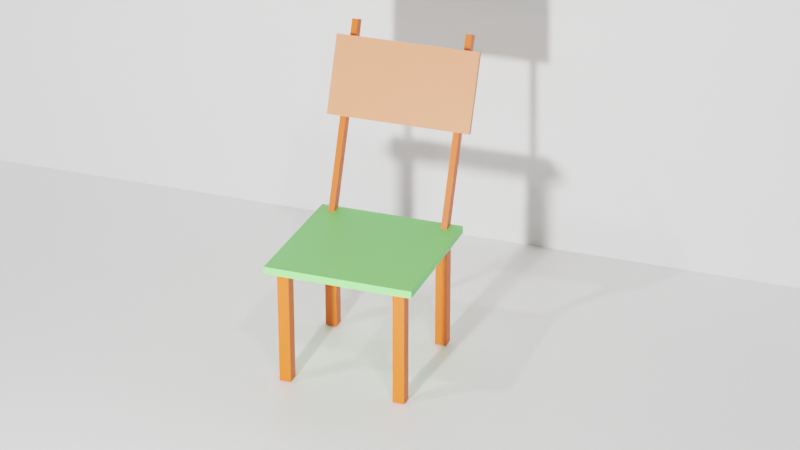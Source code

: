 # Source: first_project_chair.blend  (saved by Blender 2.83.19; exported with 4.5.12 LTS)
import bpy
from mathutils import Matrix  # noqa: F401  (used for matrix-valued properties, if any)

bpy.ops.wm.read_factory_settings(use_empty=True)
scene = bpy.context.scene
scene.name = 'Scene'

# ---- collections
col_collection = bpy.data.collections.new('Collection'); scene.collection.children.link(col_collection)
col_chair_legs = bpy.data.collections.new('Chair Legs'); scene.collection.children.link(col_chair_legs)
col_chair_flats = bpy.data.collections.new('Chair Flats'); scene.collection.children.link(col_chair_flats)
col_chair_back_support = bpy.data.collections.new('Chair Back Support'); scene.collection.children.link(col_chair_back_support)
col_back_wall = bpy.data.collections.new('Back Wall'); scene.collection.children.link(col_back_wall)

# ---- materials (node trees are filled in below, after node groups)
mat_white = bpy.data.materials.new('White')
mat_white.alpha_threshold = 0.0
mat_white.use_transparent_shadow = False
mat_white.line_color = (0.0, 0.0, 0.0, 1.0)
mat_dark_brown = bpy.data.materials.new('Dark Brown')
mat_dark_brown.use_transparent_shadow = False
mat_light_yellow = bpy.data.materials.new('Light Yellow')
mat_light_yellow.use_transparent_shadow = False
mat_light_brown = bpy.data.materials.new('Light Brown')
mat_light_brown.use_transparent_shadow = False

# ---- material node trees
mat_white.use_nodes = True; mat_white.node_tree.nodes.clear()
_N = mat_white.node_tree.nodes; _L = mat_white.node_tree.links
n0 = _N.new('ShaderNodeOutputMaterial'); n0.name = 'Material Output'; n0.location = (300, 300)
n1 = _N.new('ShaderNodeBsdfPrincipled'); n1.name = 'Principled BSDF'; n1.location = (10, 300)
n1.distribution = 'GGX'
n1.subsurface_method = 'BURLEY'
n1.inputs[0].default_value = (1.0, 1.0, 1.0, 1.0)
n1.inputs[2].default_value = 0.4
n1.inputs[3].default_value = 1.45
n1.inputs[27].default_value = (0.0, 0.0, 0.0, 1.0)
n1.inputs[28].default_value = 1.0
_L.new(n1.outputs[0], n0.inputs[0])
n0.is_active_output = True
mat_dark_brown.use_nodes = True; mat_dark_brown.node_tree.nodes.clear()
_N = mat_dark_brown.node_tree.nodes; _L = mat_dark_brown.node_tree.links
n0 = _N.new('ShaderNodeBsdfPrincipled'); n0.name = 'Principled BSDF'; n0.location = (10, 300)
n0.distribution = 'GGX'
n0.subsurface_method = 'BURLEY'
n0.inputs[0].default_value = (0.8, 0.1096, 0.0, 1.0)
n0.inputs[3].default_value = 1.45
n0.inputs[27].default_value = (0.0, 0.0, 0.0, 1.0)
n0.inputs[28].default_value = 1.0
n1 = _N.new('ShaderNodeOutputMaterial'); n1.name = 'Material Output'; n1.location = (300, 300)
_L.new(n0.outputs[0], n1.inputs[0])
n1.is_active_output = True
mat_light_yellow.use_nodes = True; mat_light_yellow.node_tree.nodes.clear()
_N = mat_light_yellow.node_tree.nodes; _L = mat_light_yellow.node_tree.links
n0 = _N.new('ShaderNodeBsdfPrincipled'); n0.name = 'Principled BSDF'; n0.location = (10, 300)
n0.distribution = 'GGX'
n0.subsurface_method = 'BURLEY'
n0.inputs[0].default_value = (0.2115, 0.8, 0.171, 1.0)
n0.inputs[3].default_value = 1.45
n0.inputs[27].default_value = (0.0, 0.0, 0.0, 1.0)
n0.inputs[28].default_value = 1.0
n1 = _N.new('ShaderNodeOutputMaterial'); n1.name = 'Material Output'; n1.location = (300, 300)
_L.new(n0.outputs[0], n1.inputs[0])
n1.is_active_output = True
mat_light_brown.use_nodes = True; mat_light_brown.node_tree.nodes.clear()
_N = mat_light_brown.node_tree.nodes; _L = mat_light_brown.node_tree.links
n0 = _N.new('ShaderNodeBsdfPrincipled'); n0.name = 'Principled BSDF'; n0.location = (10, 300)
n0.distribution = 'GGX'
n0.subsurface_method = 'BURLEY'
n0.inputs[0].default_value = (0.8, 0.2656, 0.1226, 1.0)
n0.inputs[3].default_value = 1.45
n0.inputs[27].default_value = (0.0, 0.0, 0.0, 1.0)
n0.inputs[28].default_value = 1.0
n1 = _N.new('ShaderNodeOutputMaterial'); n1.name = 'Material Output'; n1.location = (300, 300)
_L.new(n0.outputs[0], n1.inputs[0])
n1.is_active_output = True

# ---- world
world_world = bpy.data.worlds.new('World'); scene.world = world_world
world_world.use_nodes = True; world_world.node_tree.nodes.clear()
_N = world_world.node_tree.nodes; _L = world_world.node_tree.links
n0 = _N.new('ShaderNodeOutputWorld'); n0.name = 'World Output'; n0.location = (300, 300)
n1 = _N.new('ShaderNodeBackground'); n1.name = 'Background'; n1.location = (10, 300)
n1.inputs[0].default_value = (0.05088, 0.05088, 0.05088, 1.0)
_L.new(n1.outputs[0], n0.inputs[0])
n0.is_active_output = True
world_world.color = (0.05088, 0.05088, 0.05088)
world_world.use_sun_shadow = False
world_world.sun_shadow_jitter_overblur = 0.0

# ---- cameras
cam_camera = bpy.data.cameras.new('Camera')
cam_camera.clip_end = 100.0
cam_camera.lens = 103.0
cam_camera.ortho_scale = 7.314

# ---- lights
light_light = bpy.data.lights.new('Light', 'POINT')
light_light.transmission_factor = 0.0
light_light.energy = 500.0
light_light.shadow_soft_size = 0.1
light_light.shadow_maximum_resolution = 0.006
light_light.use_absolute_resolution = True
light_light_001 = bpy.data.lights.new('Light.001', 'POINT')
light_light_001.transmission_factor = 0.0
light_light_001.energy = 500.0
light_light_001.shadow_soft_size = 0.1
light_light_001.shadow_maximum_resolution = 0.006
light_light_001.use_absolute_resolution = True
light_light_002 = bpy.data.lights.new('Light.002', 'POINT')
light_light_002.transmission_factor = 0.0
light_light_002.energy = 1000.0
light_light_002.shadow_soft_size = 0.1
light_light_002.shadow_maximum_resolution = 0.006
light_light_002.use_absolute_resolution = True

# ---- meshes
me_plane = bpy.data.meshes.new('Plane')
me_plane.from_pydata([(-1.0, -1.0, 0.0), (1.0, -1.0, 0.0), (-1.0, 1.0, 0.0), (1.0, 1.0, 0.0)], [], [(0, 1, 3, 2)])
_uv = me_plane.uv_layers.new(name='UVMap')
_uv.uv.foreach_set('vector', [0.0, 0.0, 1.0, 0.0, 1.0, 1.0, 0.0, 1.0])
me_plane.materials.append(mat_white)
me_plane.use_remesh_fix_poles = True
me_plane.use_remesh_preserve_attributes = False
me_plane.use_mirror_vertex_groups = False
me_plane.update()
me_cube_001 = bpy.data.meshes.new('Cube.001')
me_cube_001.from_pydata([(-0.2, -0.2, -0.2), (-0.2, -0.2, 0.2), (-0.2, 0.2, -0.2), (-0.2, 0.2, 0.2), (0.2, -0.2, -0.2), (0.2, -0.2, 0.2), (0.2, 0.2, -0.2), (0.2, 0.2, 0.2)], [], [(0, 1, 3, 2), (2, 3, 7, 6), (6, 7, 5, 4), (4, 5, 1, 0), (2, 6, 4, 0), (7, 3, 1, 5)])
_uv = me_cube_001.uv_layers.new(name='UVMap')
_uv.uv.foreach_set('vector', [0.375, 0.0, 0.625, 0.0, 0.625, 0.25, 0.375, 0.25, 0.375, 0.25, 0.625, 0.25, 0.625, 0.5, 0.375, 0.5, 0.375, 0.5, 0.625, 0.5, 0.625, 0.75, 0.375, 0.75, 0.375, 0.75, 0.625, 0.75, 0.625, 1.0, 0.375, 1.0, 0.125, 0.5, 0.375, 0.5, 0.375, 0.75, 0.125, 0.75, 0.625, 0.5, 0.875, 0.5, 0.875, 0.75, 0.625, 0.75])
me_cube_001.materials.append(mat_dark_brown)
me_cube_001.use_remesh_fix_poles = True
me_cube_001.use_remesh_preserve_attributes = False
me_cube_001.use_mirror_vertex_groups = False
me_cube_001.update()
me_cube_006 = bpy.data.meshes.new('Cube.006')
me_cube_006.from_pydata([(-0.2, -0.2, -0.2), (-0.2, -0.2, 0.2), (-0.2, 0.2, -0.2), (-0.2, 0.2, 0.2), (0.2, -0.2, -0.2), (0.2, -0.2, 0.2), (0.2, 0.2, -0.2), (0.2, 0.2, 0.2)], [], [(0, 1, 3, 2), (2, 3, 7, 6), (6, 7, 5, 4), (4, 5, 1, 0), (2, 6, 4, 0), (7, 3, 1, 5)])
_uv = me_cube_006.uv_layers.new(name='UVMap')
_uv.uv.foreach_set('vector', [0.375, 0.0, 0.625, 0.0, 0.625, 0.25, 0.375, 0.25, 0.375, 0.25, 0.625, 0.25, 0.625, 0.5, 0.375, 0.5, 0.375, 0.5, 0.625, 0.5, 0.625, 0.75, 0.375, 0.75, 0.375, 0.75, 0.625, 0.75, 0.625, 1.0, 0.375, 1.0, 0.125, 0.5, 0.375, 0.5, 0.375, 0.75, 0.125, 0.75, 0.625, 0.5, 0.875, 0.5, 0.875, 0.75, 0.625, 0.75])
me_cube_006.materials.append(mat_dark_brown)
me_cube_006.use_remesh_fix_poles = True
me_cube_006.use_remesh_preserve_attributes = False
me_cube_006.use_mirror_vertex_groups = False
me_cube_006.update()
me_cube_007 = bpy.data.meshes.new('Cube.007')
me_cube_007.from_pydata([(-0.2, -0.2, -0.2), (-0.2, -0.2, 0.2), (-0.2, 0.2, -0.2), (-0.2, 0.2, 0.2), (0.2, -0.2, -0.2), (0.2, -0.2, 0.2), (0.2, 0.2, -0.2), (0.2, 0.2, 0.2)], [], [(0, 1, 3, 2), (2, 3, 7, 6), (6, 7, 5, 4), (4, 5, 1, 0), (2, 6, 4, 0), (7, 3, 1, 5)])
_uv = me_cube_007.uv_layers.new(name='UVMap')
_uv.uv.foreach_set('vector', [0.375, 0.0, 0.625, 0.0, 0.625, 0.25, 0.375, 0.25, 0.375, 0.25, 0.625, 0.25, 0.625, 0.5, 0.375, 0.5, 0.375, 0.5, 0.625, 0.5, 0.625, 0.75, 0.375, 0.75, 0.375, 0.75, 0.625, 0.75, 0.625, 1.0, 0.375, 1.0, 0.125, 0.5, 0.375, 0.5, 0.375, 0.75, 0.125, 0.75, 0.625, 0.5, 0.875, 0.5, 0.875, 0.75, 0.625, 0.75])
me_cube_007.materials.append(mat_dark_brown)
me_cube_007.use_remesh_fix_poles = True
me_cube_007.use_remesh_preserve_attributes = False
me_cube_007.use_mirror_vertex_groups = False
me_cube_007.update()
me_cube_008 = bpy.data.meshes.new('Cube.008')
me_cube_008.from_pydata([(-0.2, -0.2, -0.2), (-0.2, -0.2, 0.2), (-0.2, 0.2, -0.2), (-0.2, 0.2, 0.2), (0.2, -0.2, -0.2), (0.2, -0.2, 0.2), (0.2, 0.2, -0.2), (0.2, 0.2, 0.2)], [], [(0, 1, 3, 2), (2, 3, 7, 6), (6, 7, 5, 4), (4, 5, 1, 0), (2, 6, 4, 0), (7, 3, 1, 5)])
_uv = me_cube_008.uv_layers.new(name='UVMap')
_uv.uv.foreach_set('vector', [0.375, 0.0, 0.625, 0.0, 0.625, 0.25, 0.375, 0.25, 0.375, 0.25, 0.625, 0.25, 0.625, 0.5, 0.375, 0.5, 0.375, 0.5, 0.625, 0.5, 0.625, 0.75, 0.375, 0.75, 0.375, 0.75, 0.625, 0.75, 0.625, 1.0, 0.375, 1.0, 0.125, 0.5, 0.375, 0.5, 0.375, 0.75, 0.125, 0.75, 0.625, 0.5, 0.875, 0.5, 0.875, 0.75, 0.625, 0.75])
me_cube_008.materials.append(mat_dark_brown)
me_cube_008.use_remesh_fix_poles = True
me_cube_008.use_remesh_preserve_attributes = False
me_cube_008.use_mirror_vertex_groups = False
me_cube_008.update()
me_cube_002 = bpy.data.meshes.new('Cube.002')
me_cube_002.from_pydata([(-0.25, -0.25, -0.25), (-0.25, -0.25, 0.25), (-0.25, 0.25, -0.25), (-0.25, 0.25, 0.25), (0.25, -0.25, -0.25), (0.25, -0.25, 0.25), (0.25, 0.25, -0.25), (0.25, 0.25, 0.25)], [], [(0, 1, 3, 2), (2, 3, 7, 6), (6, 7, 5, 4), (4, 5, 1, 0), (2, 6, 4, 0), (7, 3, 1, 5)])
_uv = me_cube_002.uv_layers.new(name='UVMap')
_uv.uv.foreach_set('vector', [0.375, 0.0, 0.625, 0.0, 0.625, 0.25, 0.375, 0.25, 0.375, 0.25, 0.625, 0.25, 0.625, 0.5, 0.375, 0.5, 0.375, 0.5, 0.625, 0.5, 0.625, 0.75, 0.375, 0.75, 0.375, 0.75, 0.625, 0.75, 0.625, 1.0, 0.375, 1.0, 0.125, 0.5, 0.375, 0.5, 0.375, 0.75, 0.125, 0.75, 0.625, 0.5, 0.875, 0.5, 0.875, 0.75, 0.625, 0.75])
me_cube_002.materials.append(mat_light_yellow)
me_cube_002.use_remesh_fix_poles = True
me_cube_002.use_remesh_preserve_attributes = False
me_cube_002.use_mirror_vertex_groups = False
me_cube_002.update()
me_cube_010 = bpy.data.meshes.new('Cube.010')
me_cube_010.from_pydata([(-0.25, -0.25, -0.25), (-0.25, -0.25, 0.25), (-0.25, 0.25, -0.25), (-0.25, 0.25, 0.25), (0.25, -0.25, -0.25), (0.25, -0.25, 0.25), (0.25, 0.25, -0.25), (0.25, 0.25, 0.25)], [], [(0, 1, 3, 2), (2, 3, 7, 6), (6, 7, 5, 4), (4, 5, 1, 0), (2, 6, 4, 0), (7, 3, 1, 5)])
_uv = me_cube_010.uv_layers.new(name='UVMap')
_uv.uv.foreach_set('vector', [0.375, 0.0, 0.625, 0.0, 0.625, 0.25, 0.375, 0.25, 0.375, 0.25, 0.625, 0.25, 0.625, 0.5, 0.375, 0.5, 0.375, 0.5, 0.625, 0.5, 0.625, 0.75, 0.375, 0.75, 0.375, 0.75, 0.625, 0.75, 0.625, 1.0, 0.375, 1.0, 0.125, 0.5, 0.375, 0.5, 0.375, 0.75, 0.125, 0.75, 0.625, 0.5, 0.875, 0.5, 0.875, 0.75, 0.625, 0.75])
me_cube_010.materials.append(mat_light_brown)
me_cube_010.use_remesh_fix_poles = True
me_cube_010.use_remesh_preserve_attributes = False
me_cube_010.use_mirror_vertex_groups = False
me_cube_010.update()
me_cube_003 = bpy.data.meshes.new('Cube.003')
me_cube_003.from_pydata([(-0.35, -0.35, -0.35), (-0.35, -0.35, 0.35), (-0.35, 0.35, -0.35), (-0.35, 0.35, 0.35), (0.35, -0.35, -0.35), (0.35, -0.35, 0.35), (0.35, 0.35, -0.35), (0.35, 0.35, 0.35)], [], [(0, 1, 3, 2), (2, 3, 7, 6), (6, 7, 5, 4), (4, 5, 1, 0), (2, 6, 4, 0), (7, 3, 1, 5)])
_uv = me_cube_003.uv_layers.new(name='UVMap')
_uv.uv.foreach_set('vector', [0.375, 0.0, 0.625, 0.0, 0.625, 0.25, 0.375, 0.25, 0.375, 0.25, 0.625, 0.25, 0.625, 0.5, 0.375, 0.5, 0.375, 0.5, 0.625, 0.5, 0.625, 0.75, 0.375, 0.75, 0.375, 0.75, 0.625, 0.75, 0.625, 1.0, 0.375, 1.0, 0.125, 0.5, 0.375, 0.5, 0.375, 0.75, 0.125, 0.75, 0.625, 0.5, 0.875, 0.5, 0.875, 0.75, 0.625, 0.75])
me_cube_003.materials.append(mat_dark_brown)
me_cube_003.use_remesh_fix_poles = True
me_cube_003.use_remesh_preserve_attributes = False
me_cube_003.use_mirror_vertex_groups = False
me_cube_003.update()
me_cube_009 = bpy.data.meshes.new('Cube.009')
me_cube_009.from_pydata([(-0.35, -0.35, -0.35), (-0.35, -0.35, 0.35), (-0.35, 0.35, -0.35), (-0.35, 0.35, 0.35), (0.35, -0.35, -0.35), (0.35, -0.35, 0.35), (0.35, 0.35, -0.35), (0.35, 0.35, 0.35)], [], [(0, 1, 3, 2), (2, 3, 7, 6), (6, 7, 5, 4), (4, 5, 1, 0), (2, 6, 4, 0), (7, 3, 1, 5)])
_uv = me_cube_009.uv_layers.new(name='UVMap')
_uv.uv.foreach_set('vector', [0.375, 0.0, 0.625, 0.0, 0.625, 0.25, 0.375, 0.25, 0.375, 0.25, 0.625, 0.25, 0.625, 0.5, 0.375, 0.5, 0.375, 0.5, 0.625, 0.5, 0.625, 0.75, 0.375, 0.75, 0.375, 0.75, 0.625, 0.75, 0.625, 1.0, 0.375, 1.0, 0.125, 0.5, 0.375, 0.5, 0.375, 0.75, 0.125, 0.75, 0.625, 0.5, 0.875, 0.5, 0.875, 0.75, 0.625, 0.75])
me_cube_009.materials.append(mat_dark_brown)
me_cube_009.use_remesh_fix_poles = True
me_cube_009.use_remesh_preserve_attributes = False
me_cube_009.use_mirror_vertex_groups = False
me_cube_009.update()
me_cube = bpy.data.meshes.new('Cube')
me_cube.from_pydata([(-1.0, -1.0, -1.0), (-1.0, -1.0, 1.0), (-1.0, 1.0, -1.0), (-1.0, 1.0, 1.0), (1.0, -1.0, -1.0), (1.0, -1.0, 1.0), (1.0, 1.0, -1.0), (1.0, 1.0, 1.0)], [], [(0, 1, 3, 2), (2, 3, 7, 6), (6, 7, 5, 4), (4, 5, 1, 0), (2, 6, 4, 0), (7, 3, 1, 5)])
_uv = me_cube.uv_layers.new(name='UVMap')
_uv.uv.foreach_set('vector', [0.375, 0.0, 0.625, 0.0, 0.625, 0.25, 0.375, 0.25, 0.375, 0.25, 0.625, 0.25, 0.625, 0.5, 0.375, 0.5, 0.375, 0.5, 0.625, 0.5, 0.625, 0.75, 0.375, 0.75, 0.375, 0.75, 0.625, 0.75, 0.625, 1.0, 0.375, 1.0, 0.125, 0.5, 0.375, 0.5, 0.375, 0.75, 0.125, 0.75, 0.625, 0.5, 0.875, 0.5, 0.875, 0.75, 0.625, 0.75])
me_cube.use_remesh_fix_poles = True
me_cube.use_remesh_preserve_attributes = False
me_cube.use_mirror_vertex_groups = False
me_cube.update()

# ---- objects
ob_light = bpy.data.objects.new('Light', light_light)
ob_camera = bpy.data.objects.new('Camera', cam_camera)
ob_ground = bpy.data.objects.new('ground', me_plane)
ob_light_001 = bpy.data.objects.new('Light.001', light_light_001)
ob_light_002 = bpy.data.objects.new('Light.002', light_light_002)
ob_cube = bpy.data.objects.new('Cube', me_cube_001)
ob_cube_004 = bpy.data.objects.new('Cube.004', me_cube_006)
ob_cube_005 = bpy.data.objects.new('Cube.005', me_cube_007)
ob_cube_006 = bpy.data.objects.new('Cube.006', me_cube_008)
ob_cube_001 = bpy.data.objects.new('Cube.001', me_cube_002)
ob_cube_003 = bpy.data.objects.new('Cube.003', me_cube_010)
ob_cube_002 = bpy.data.objects.new('Cube.002', me_cube_003)
ob_cube_007 = bpy.data.objects.new('Cube.007', me_cube_009)
ob_cube_008 = bpy.data.objects.new('Cube.008', me_cube)

# ---- transforms, parenting, visibility, modifiers, constraints
ob_light.parent = ob_camera
ob_light.matrix_parent_inverse = Matrix(((0.4801, -0.8772, -4.604e-06, -0.1504), (0.4364, 0.2388, 0.8675, -0.3102), (-0.761, -0.4165, 0.4974, -6.541), (-0.0, 0.0, -0.0, 1.0)))
ob_light.location = (-2.786, 3.386, 5.904)
ob_light.rotation_euler = (0.6503, 0.05522, 1.866)
ob_light.lock_rotations_4d = False
ob_light.empty_display_type = 'ARROWS'
ob_light.color = (0.0, 0.0, 0.0, 0.0)
ob_light.lineart.crease_threshold = 0.0
ob_camera.location = (-6.245, -2.462, 3.723)
ob_camera.rotation_euler = (1.12, 3.13e-05, 5.065)
ob_camera.lock_rotations_4d = False
ob_camera.empty_display_type = 'ARROWS'
ob_camera.color = (0.0, 0.0, 0.0, 0.0)
ob_camera.display_type = 'WIRE'
ob_camera.lineart.crease_threshold = 0.0
ob_ground.location = (0.00479, -0.0325, 0.006819)
ob_ground.scale = (4.189, 3.765, 4.162)
ob_ground.lineart.crease_threshold = 0.0
ob_light_001.parent = ob_camera
ob_light_001.matrix_parent_inverse = Matrix(((0.4801, -0.8772, -4.604e-06, -0.1504), (0.4364, 0.2388, 0.8675, -0.3102), (-0.761, -0.4165, 0.4974, -6.541), (-0.0, 0.0, -0.0, 1.0)))
ob_light_001.location = (-2.806, -3.159, 5.904)
ob_light_001.rotation_euler = (0.6503, 0.05522, 1.866)
ob_light_001.lock_rotations_4d = False
ob_light_001.empty_display_type = 'ARROWS'
ob_light_001.color = (0.0, 0.0, 0.0, 0.0)
ob_light_001.lineart.crease_threshold = 0.0
ob_light_002.parent = ob_camera
ob_light_002.matrix_parent_inverse = Matrix(((0.4801, -0.8772, -4.604e-06, -0.1504), (0.4364, 0.2388, 0.8675, -0.3102), (-0.761, -0.4165, 0.4974, -6.541), (-0.0, 0.0, -0.0, 1.0)))
ob_light_002.location = (-2.806, -0.05586, 0.3627)
ob_light_002.rotation_euler = (0.6503, 0.05522, 1.866)
ob_light_002.lock_rotations_4d = False
ob_light_002.empty_display_type = 'ARROWS'
ob_light_002.color = (0.0, 0.0, 0.0, 0.0)
ob_light_002.lineart.crease_threshold = 0.0
ob_cube.location = (-0.2581, -0.2603, 0.2096)
ob_cube.scale = (0.1, 0.1, 1.0)
ob_cube.lineart.crease_threshold = 0.0
ob_cube_004.location = (-0.2539, 0.1344, 0.2109)
ob_cube_004.scale = (0.1, 0.1, 1.0)
ob_cube_004.lineart.crease_threshold = 0.0
ob_cube_005.location = (0.1513, 0.1347, 0.2112)
ob_cube_005.scale = (0.1, 0.1, 1.0)
ob_cube_005.lineart.crease_threshold = 0.0
ob_cube_006.location = (0.1525, -0.2597, 0.2106)
ob_cube_006.scale = (0.1, 0.1, 1.0)
ob_cube_006.lineart.crease_threshold = 0.0
ob_cube_001.location = (-0.05381, -0.06298, 0.4214)
ob_cube_001.scale = (1.0, 1.0, 0.05)
ob_cube_001.lineart.crease_threshold = 0.0
ob_cube_003.location = (0.31, -0.06083, 0.8612)
ob_cube_003.rotation_euler = (0.0, 0.3735, 0.0)
ob_cube_003.scale = (0.03182, 1.0, 0.5385)
ob_cube_003.lineart.crease_threshold = 0.0
ob_cube_002.location = (0.2745, 0.1365, 0.7039)
ob_cube_002.rotation_euler = (0.0, 0.3735, 0.0)
ob_cube_002.scale = (0.05, 0.03, 1.0)
ob_cube_002.lineart.crease_threshold = 0.0
ob_cube_007.location = (0.2747, -0.261, 0.7004)
ob_cube_007.rotation_euler = (0.0, 0.3735, 0.0)
ob_cube_007.scale = (0.05, 0.03, 1.0)
ob_cube_007.lineart.crease_threshold = 0.0
ob_cube_008.location = (1.085, -0.06378, 1.896)
ob_cube_008.scale = (0.1182, 4.217, 1.894)
ob_cube_008.lineart.crease_threshold = 0.0

# ---- collection membership
col_collection.objects.link(ob_light)
col_collection.objects.link(ob_camera)
col_collection.objects.link(ob_ground)
col_collection.objects.link(ob_light_001)
col_collection.objects.link(ob_light_002)
col_chair_legs.objects.link(ob_cube)
col_chair_legs.objects.link(ob_cube_004)
col_chair_legs.objects.link(ob_cube_005)
col_chair_legs.objects.link(ob_cube_006)
col_chair_flats.objects.link(ob_cube_001)
col_chair_flats.objects.link(ob_cube_003)
col_chair_back_support.objects.link(ob_cube_002)
col_chair_back_support.objects.link(ob_cube_007)
col_back_wall.objects.link(ob_cube_008)

# ---- scene / render settings (as saved in the file)
scene.camera = ob_camera
scene.frame_start = 1; scene.frame_end = 250; scene.frame_set(1)
scene.render.engine = 'BLENDER_EEVEE_NEXT'
scene.render.resolution_percentage = 200
scene.cycles.use_denoising = False
scene.cycles.samples = 128
scene.cycles.sampling_pattern = 'TABULATED_SOBOL'
scene.cycles.use_adaptive_sampling = False
scene.cycles.use_light_tree = False
scene.view_settings.view_transform = 'Filmic'
bpy.context.view_layer.update()
